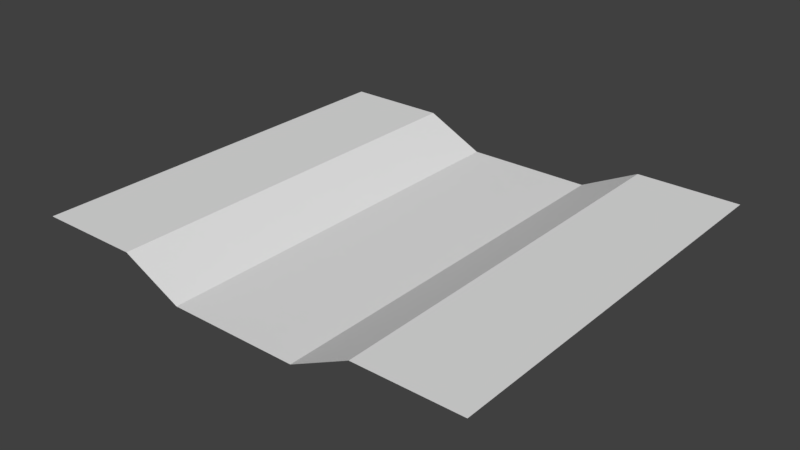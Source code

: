 # Source: sewerfloor001.blend  (saved by Blender 2.79.0; exported with 4.5.12 LTS)
import bpy
from mathutils import Matrix  # noqa: F401  (used for matrix-valued properties, if any)

bpy.ops.wm.read_factory_settings(use_empty=True)
scene = bpy.context.scene
scene.name = 'Scene'

# ---- collections
col_collection_1 = bpy.data.collections.new('Collection 1'); scene.collection.children.link(col_collection_1)

# ---- world
world_world = bpy.data.worlds.new('World'); scene.world = world_world
world_world.color = (0.05088, 0.05088, 0.05088)
world_world.use_sun_shadow = False
world_world.sun_shadow_jitter_overblur = 0.0
world_world.cycles.sampling_method = 'MANUAL'

# ---- meshes
me_plane_001 = bpy.data.meshes.new('Plane.001')
me_plane_001.from_pydata([(-1.0, -1.0, 0.0), (1.421, -1.0, 0.0), (-1.0, 1.0, 0.0), (1.421, 1.0, 0.0), (-0.4487, -1.0, 0.0), (0.8698, -1.0, 0.0), (0.8698, 1.0, 0.0), (-0.4487, 1.0, 0.0), (-0.1335, -1.0, -0.09908), (0.5546, -1.0, -0.09908), (0.5546, 1.0, -0.09908), (-0.1335, 1.0, -0.09908)], [], [(5, 1, 3, 6), (0, 4, 7, 2), (9, 5, 6, 10), (4, 8, 11, 7), (8, 9, 10, 11)])
me_plane_001.use_remesh_preserve_volume = False
me_plane_001.use_remesh_preserve_attributes = False
me_plane_001.use_mirror_vertex_groups = False
me_plane_001.update()

# ---- objects
ob_plane_001 = bpy.data.objects.new('Plane.001', me_plane_001)

# ---- transforms, parenting, visibility, modifiers, constraints
ob_plane_001.location = (0.6808, 0.5617, -0.0008235)
ob_plane_001.scale = (0.6396, 0.697, 1.0)
ob_plane_001.lineart.crease_threshold = 0.0

# ---- collection membership
col_collection_1.objects.link(ob_plane_001)

# ---- scene / render settings (as saved in the file)
scene.frame_start = 1; scene.frame_end = 250; scene.frame_set(1)
scene.render.engine = 'BLENDER_EEVEE_NEXT'
scene.render.resolution_percentage = 50
scene.render.dither_intensity = 0.0
scene.cycles.use_denoising = False
scene.cycles.samples = 128
scene.cycles.sampling_pattern = 'TABULATED_SOBOL'
scene.cycles.use_adaptive_sampling = False
scene.cycles.use_light_tree = False
scene.cycles.blur_glossy = 0.0
scene.cycles.sample_clamp_indirect = 0.0
scene.view_settings.view_transform = 'Standard'
bpy.context.view_layer.update()

# ---- added for rendering (the .blend has no active camera and no usable light): camera, sun
cam_auto = bpy.data.cameras.new('AutoCamera')
cam_auto.lens = 50.0
cam_auto.sensor_width = 36.0
cam_auto.clip_end = 1000.0
ob_auto_camera = bpy.data.objects.new('AutoCamera', cam_auto)
scene.collection.objects.link(ob_auto_camera)
ob_auto_camera.location = (2.74543, -1.75423, 1.4936)
ob_auto_camera.rotation_euler = (1.09748, -7.21219e-08, 0.694738)
scene.camera = ob_auto_camera
light_auto_sun = bpy.data.lights.new('AutoSun', 'SUN')
light_auto_sun.energy = 3.0
light_auto_sun.angle = 0.0523599
ob_auto_sun = bpy.data.objects.new('AutoSun', light_auto_sun)
scene.collection.objects.link(ob_auto_sun)
ob_auto_sun.rotation_euler = (0.872665, 0.174533, 0.523599)
bpy.context.view_layer.update()
